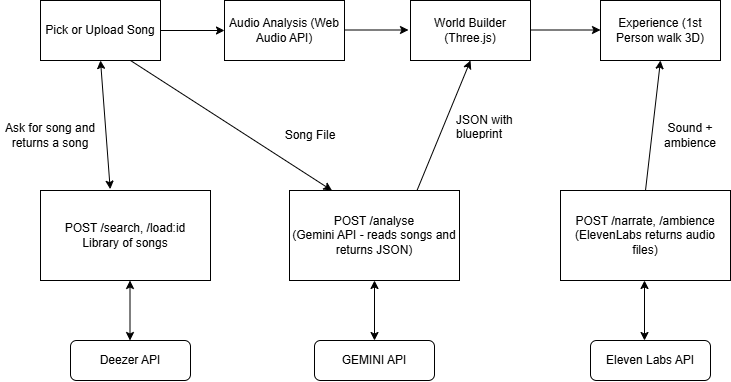

The diagram above was exported from draw.io. Its source (the exported page's mxGraphModel, read from the mxfile embedded in the PNG):
<mxGraphModel dx="1125" dy="735" grid="1" gridSize="10" guides="1" tooltips="1" connect="1" arrows="1" fold="1" page="1" pageScale="1" pageWidth="827" pageHeight="1169" math="0" shadow="0">
  <root>
    <mxCell id="0" />
    <mxCell id="1" parent="0" />
    <mxCell id="kryJOQ3dpCbvZ1RPmyVo-1" parent="1" style="rounded=0;whiteSpace=wrap;html=1;" value="Pick or Upload Song" vertex="1">
      <mxGeometry height="60" width="120" x="80" y="480" as="geometry" />
    </mxCell>
    <mxCell id="kryJOQ3dpCbvZ1RPmyVo-2" parent="1" style="rounded=0;whiteSpace=wrap;html=1;" value="Audio Analysis (Web Audio API)" vertex="1">
      <mxGeometry height="60" width="120" x="264" y="480" as="geometry" />
    </mxCell>
    <mxCell id="kryJOQ3dpCbvZ1RPmyVo-3" parent="1" style="rounded=0;whiteSpace=wrap;html=1;" value="World Builder (Three.js)" vertex="1">
      <mxGeometry height="60" width="120" x="450" y="480" as="geometry" />
    </mxCell>
    <mxCell id="kryJOQ3dpCbvZ1RPmyVo-4" parent="1" style="rounded=0;whiteSpace=wrap;html=1;" value="POST /analyse&lt;div&gt;(Gemini API - reads songs and returns JSON)&lt;/div&gt;" vertex="1">
      <mxGeometry height="90" width="170" x="329" y="670" as="geometry" />
    </mxCell>
    <mxCell id="kryJOQ3dpCbvZ1RPmyVo-5" parent="1" style="rounded=0;whiteSpace=wrap;html=1;" value="POST /narrate, /ambience&lt;div&gt;&lt;div&gt;(ElevenLabs returns audio files)&lt;/div&gt;&lt;/div&gt;" vertex="1">
      <mxGeometry height="90" width="170" x="600" y="670" as="geometry" />
    </mxCell>
    <mxCell id="kryJOQ3dpCbvZ1RPmyVo-6" edge="1" parent="1" source="kryJOQ3dpCbvZ1RPmyVo-1" style="endArrow=classic;html=1;rounded=0;defaultLabelBackgroundColor=page;exitX=1;exitY=0.5;exitDx=0;exitDy=0;entryX=0;entryY=0.5;entryDx=0;entryDy=0;" target="kryJOQ3dpCbvZ1RPmyVo-2" value="">
      <mxGeometry height="50" relative="1" width="50" as="geometry">
        <mxPoint x="350" y="750" as="sourcePoint" />
        <mxPoint x="400" y="700" as="targetPoint" />
      </mxGeometry>
    </mxCell>
    <mxCell id="kryJOQ3dpCbvZ1RPmyVo-7" edge="1" parent="1" style="endArrow=classic;html=1;rounded=0;defaultLabelBackgroundColor=page;exitX=1;exitY=0.5;exitDx=0;exitDy=0;entryX=0;entryY=0.5;entryDx=0;entryDy=0;" value="">
      <mxGeometry height="50" relative="1" width="50" as="geometry">
        <mxPoint x="384" y="509.5" as="sourcePoint" />
        <mxPoint x="448" y="509.5" as="targetPoint" />
      </mxGeometry>
    </mxCell>
    <mxCell id="kryJOQ3dpCbvZ1RPmyVo-8" parent="1" style="rounded=0;whiteSpace=wrap;html=1;" value="Experience (1st Person walk 3D)" vertex="1">
      <mxGeometry height="60" width="120" x="640" y="480" as="geometry" />
    </mxCell>
    <mxCell id="kryJOQ3dpCbvZ1RPmyVo-9" edge="1" parent="1" style="endArrow=classic;html=1;rounded=0;defaultLabelBackgroundColor=page;exitX=1;exitY=0.5;exitDx=0;exitDy=0;" value="">
      <mxGeometry height="50" relative="1" width="50" as="geometry">
        <mxPoint x="570" y="509.5" as="sourcePoint" />
        <mxPoint x="640" y="509.5" as="targetPoint" />
      </mxGeometry>
    </mxCell>
    <mxCell id="kryJOQ3dpCbvZ1RPmyVo-10" parent="1" style="rounded=1;whiteSpace=wrap;html=1;roundedPerimeter=1;" value="GEMINI API" vertex="1">
      <mxGeometry height="40" width="120" x="354" y="820" as="geometry" />
    </mxCell>
    <mxCell id="kryJOQ3dpCbvZ1RPmyVo-11" parent="1" style="rounded=1;whiteSpace=wrap;html=1;roundedPerimeter=1;" value="Eleven Labs API" vertex="1">
      <mxGeometry height="40" width="120" x="630" y="820" as="geometry" />
    </mxCell>
    <mxCell id="kryJOQ3dpCbvZ1RPmyVo-12" parent="1" style="rounded=0;whiteSpace=wrap;html=1;" value="&lt;div&gt;POST /search, /load:id&lt;/div&gt;Library of songs" vertex="1">
      <mxGeometry height="90" width="170" x="80" y="670" as="geometry" />
    </mxCell>
    <mxCell id="kryJOQ3dpCbvZ1RPmyVo-13" parent="1" style="rounded=1;whiteSpace=wrap;html=1;roundedPerimeter=1;" value="Deezer API" vertex="1">
      <mxGeometry height="40" width="120" x="110" y="820" as="geometry" />
    </mxCell>
    <mxCell id="kryJOQ3dpCbvZ1RPmyVo-14" edge="1" parent="1" source="kryJOQ3dpCbvZ1RPmyVo-10" style="endArrow=classic;startArrow=classic;html=1;rounded=0;defaultLabelBackgroundColor=page;exitX=0.5;exitY=0;exitDx=0;exitDy=0;entryX=0.5;entryY=1;entryDx=0;entryDy=0;" target="kryJOQ3dpCbvZ1RPmyVo-4" value="">
      <mxGeometry height="50" relative="1" width="50" as="geometry">
        <mxPoint x="424" y="800" as="sourcePoint" />
        <mxPoint x="474" y="750" as="targetPoint" />
      </mxGeometry>
    </mxCell>
    <mxCell id="kryJOQ3dpCbvZ1RPmyVo-15" edge="1" parent="1" style="endArrow=classic;startArrow=classic;html=1;rounded=0;defaultLabelBackgroundColor=page;exitX=0.5;exitY=0;exitDx=0;exitDy=0;entryX=0.5;entryY=1;entryDx=0;entryDy=0;" value="">
      <mxGeometry height="50" relative="1" width="50" as="geometry">
        <mxPoint x="684" y="820" as="sourcePoint" />
        <mxPoint x="684" y="760" as="targetPoint" />
      </mxGeometry>
    </mxCell>
    <mxCell id="kryJOQ3dpCbvZ1RPmyVo-16" edge="1" parent="1" style="endArrow=classic;startArrow=classic;html=1;rounded=0;defaultLabelBackgroundColor=page;exitX=0.5;exitY=0;exitDx=0;exitDy=0;entryX=0.5;entryY=1;entryDx=0;entryDy=0;" value="">
      <mxGeometry height="50" relative="1" width="50" as="geometry">
        <mxPoint x="169.5" y="820" as="sourcePoint" />
        <mxPoint x="169.5" y="760" as="targetPoint" />
      </mxGeometry>
    </mxCell>
    <mxCell id="kryJOQ3dpCbvZ1RPmyVo-21" edge="1" parent="1" source="kryJOQ3dpCbvZ1RPmyVo-4" style="endArrow=classic;html=1;rounded=0;defaultLabelBackgroundColor=page;entryX=0.5;entryY=1;entryDx=0;entryDy=0;exitX=0.75;exitY=0;exitDx=0;exitDy=0;" target="kryJOQ3dpCbvZ1RPmyVo-3" value="">
      <mxGeometry height="50" relative="1" width="50" as="geometry">
        <mxPoint x="510" y="750" as="sourcePoint" />
        <mxPoint x="560" y="700" as="targetPoint" />
      </mxGeometry>
    </mxCell>
    <mxCell id="kryJOQ3dpCbvZ1RPmyVo-23" edge="1" parent="1" source="kryJOQ3dpCbvZ1RPmyVo-1" style="endArrow=classic;html=1;rounded=0;defaultLabelBackgroundColor=page;exitX=0.75;exitY=1;exitDx=0;exitDy=0;entryX=0.25;entryY=0;entryDx=0;entryDy=0;" target="kryJOQ3dpCbvZ1RPmyVo-4" value="">
      <mxGeometry height="50" relative="1" width="50" as="geometry">
        <mxPoint x="320" y="670" as="sourcePoint" />
        <mxPoint x="400" y="610" as="targetPoint" />
      </mxGeometry>
    </mxCell>
    <mxCell id="kryJOQ3dpCbvZ1RPmyVo-24" edge="1" parent="1" source="kryJOQ3dpCbvZ1RPmyVo-5" style="endArrow=classic;html=1;rounded=0;defaultLabelBackgroundColor=page;entryX=0.5;entryY=1;entryDx=0;entryDy=0;exitX=0.5;exitY=0;exitDx=0;exitDy=0;" target="kryJOQ3dpCbvZ1RPmyVo-8" value="">
      <mxGeometry height="50" relative="1" width="50" as="geometry">
        <mxPoint x="510" y="750" as="sourcePoint" />
        <mxPoint x="560" y="700" as="targetPoint" />
      </mxGeometry>
    </mxCell>
    <mxCell id="kryJOQ3dpCbvZ1RPmyVo-26" edge="1" parent="1" source="kryJOQ3dpCbvZ1RPmyVo-12" style="endArrow=classic;startArrow=classic;html=1;rounded=0;defaultLabelBackgroundColor=page;entryX=0.5;entryY=1;entryDx=0;entryDy=0;exitX=0.41;exitY=-0.015;exitDx=0;exitDy=0;exitPerimeter=0;" target="kryJOQ3dpCbvZ1RPmyVo-1" value="">
      <mxGeometry height="50" relative="1" width="50" as="geometry">
        <mxPoint x="115" y="630" as="sourcePoint" />
        <mxPoint x="165" y="580" as="targetPoint" />
      </mxGeometry>
    </mxCell>
    <mxCell id="kryJOQ3dpCbvZ1RPmyVo-27" parent="1" style="text;html=1;whiteSpace=wrap;strokeColor=none;fillColor=none;align=center;verticalAlign=middle;rounded=0;" value="Ask for song and returns a song" vertex="1">
      <mxGeometry height="50" width="100" x="40" y="590" as="geometry" />
    </mxCell>
    <mxCell id="kryJOQ3dpCbvZ1RPmyVo-28" parent="1" style="text;html=1;whiteSpace=wrap;strokeColor=none;fillColor=none;align=center;verticalAlign=middle;rounded=0;" value="Song File" vertex="1">
      <mxGeometry height="30" width="60" x="320" y="600" as="geometry" />
    </mxCell>
    <mxCell id="kryJOQ3dpCbvZ1RPmyVo-29" parent="1" style="text;strokeColor=none;fillColor=none;align=left;verticalAlign=middle;spacingLeft=4;spacingRight=4;overflow=hidden;points=[[0,0.5],[1,0.5]];portConstraint=eastwest;rotatable=0;whiteSpace=wrap;html=1;" value="JSON with blueprint" vertex="1">
      <mxGeometry height="30" width="80" x="490" y="590" as="geometry" />
    </mxCell>
    <mxCell id="kryJOQ3dpCbvZ1RPmyVo-30" parent="1" style="text;html=1;whiteSpace=wrap;strokeColor=none;fillColor=none;align=center;verticalAlign=middle;rounded=0;" value="Sound + ambience" vertex="1">
      <mxGeometry height="30" width="60" x="700" y="600" as="geometry" />
    </mxCell>
  </root>
</mxGraphModel>